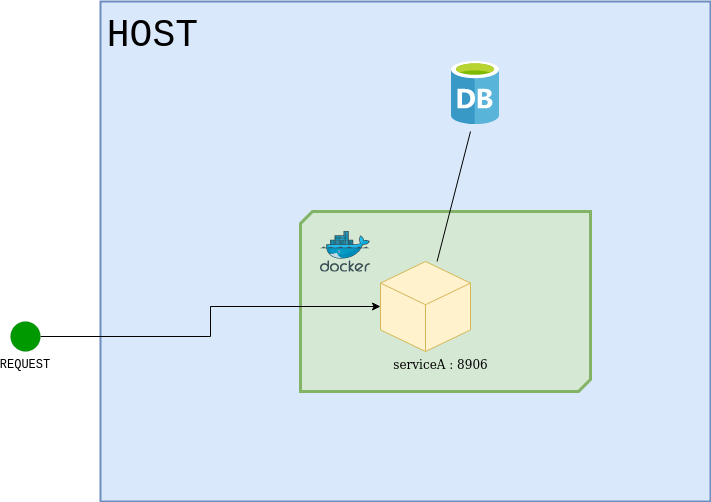

The diagram above was exported from draw.io. Its source (the exported page's mxGraphModel, read from the mxfile embedded in the PNG):
<mxGraphModel dx="866" dy="423" grid="1" gridSize="10" guides="1" tooltips="1" connect="1" arrows="1" fold="1" page="1" pageScale="1" pageWidth="1200" pageHeight="1920" math="0" shadow="0">
  <root>
    <mxCell id="0" />
    <mxCell id="1" parent="0" />
    <mxCell id="o8whJhSM08FFgl2XMm49-18" value="HOST" style="rounded=0;shadow=0;labelBackgroundColor=none;labelBorderColor=none;fillStyle=solid;strokeWidth=2;fontFamily=Courier New;fontSize=38;fillColor=#dae8fc;labelPosition=left;verticalLabelPosition=top;align=right;verticalAlign=bottom;strokeColor=#6c8ebf;whiteSpace=wrap;spacingBottom=-60;spacingLeft=0;spacingRight=-100;" vertex="1" parent="1">
      <mxGeometry x="170" y="150" width="610" height="500" as="geometry" />
    </mxCell>
    <mxCell id="o8whJhSM08FFgl2XMm49-24" value="" style="verticalLabelPosition=bottom;verticalAlign=top;html=1;shape=mxgraph.basic.diag_snip_rect;dx=6;shadow=0;labelBackgroundColor=none;labelBorderColor=none;fillStyle=solid;strokeColor=#82b366;strokeWidth=3;fontFamily=Courier New;fontSize=38;fillColor=#d5e8d4;" vertex="1" parent="1">
      <mxGeometry x="370" y="360" width="290" height="180" as="geometry" />
    </mxCell>
    <mxCell id="o8whJhSM08FFgl2XMm49-63" style="edgeStyle=orthogonalEdgeStyle;rounded=0;orthogonalLoop=1;jettySize=auto;html=1;" edge="1" parent="1" source="o8whJhSM08FFgl2XMm49-17" target="o8whJhSM08FFgl2XMm49-7">
      <mxGeometry relative="1" as="geometry" />
    </mxCell>
    <mxCell id="o8whJhSM08FFgl2XMm49-17" value="REQUEST" style="ellipse;whiteSpace=wrap;html=1;aspect=fixed;shadow=0;labelBackgroundColor=none;labelBorderColor=none;fillStyle=solid;strokeWidth=0;fontFamily=Courier New;fontSize=12;fontColor=#000000;fillColor=#009900;labelPosition=center;verticalLabelPosition=bottom;align=center;verticalAlign=top;" vertex="1" parent="1">
      <mxGeometry x="80" y="470" width="30" height="30" as="geometry" />
    </mxCell>
    <mxCell id="o8whJhSM08FFgl2XMm49-58" style="orthogonalLoop=1;jettySize=auto;html=1;fontFamily=Courier New;fontSize=38;fontColor=default;endArrow=none;endFill=0;" edge="1" parent="1" source="o8whJhSM08FFgl2XMm49-7">
      <mxGeometry relative="1" as="geometry">
        <mxPoint x="540" y="280" as="targetPoint" />
      </mxGeometry>
    </mxCell>
    <mxCell id="o8whJhSM08FFgl2XMm49-7" value="serviceA : 8906" style="shape=mxgraph.basic.isocube;isoAngle=15;labelPosition=center;verticalLabelPosition=bottom;align=center;verticalAlign=top;fillColor=#fff2cc;strokeColor=#d6b656;rounded=0;spacingRight=-31;" vertex="1" parent="1">
      <mxGeometry x="450" y="410" width="90" height="90" as="geometry" />
    </mxCell>
    <mxCell id="o8whJhSM08FFgl2XMm49-36" value="" style="aspect=fixed;html=1;points=[];align=center;image;fontSize=12;image=img/lib/mscae/Docker.svg;shadow=0;labelBackgroundColor=none;labelBorderColor=none;fillStyle=solid;strokeColor=#000000;strokeWidth=2;fontFamily=Courier New;fontColor=default;fillColor=none;" vertex="1" parent="1">
      <mxGeometry x="390" y="379.5" width="50" height="41" as="geometry" />
    </mxCell>
    <mxCell id="o8whJhSM08FFgl2XMm49-13" value="" style="aspect=fixed;html=1;points=[];align=center;image;fontSize=12;image=img/lib/mscae/Database_General.svg;" vertex="1" parent="1">
      <mxGeometry x="521" y="210" width="48" height="63.16" as="geometry" />
    </mxCell>
  </root>
</mxGraphModel>